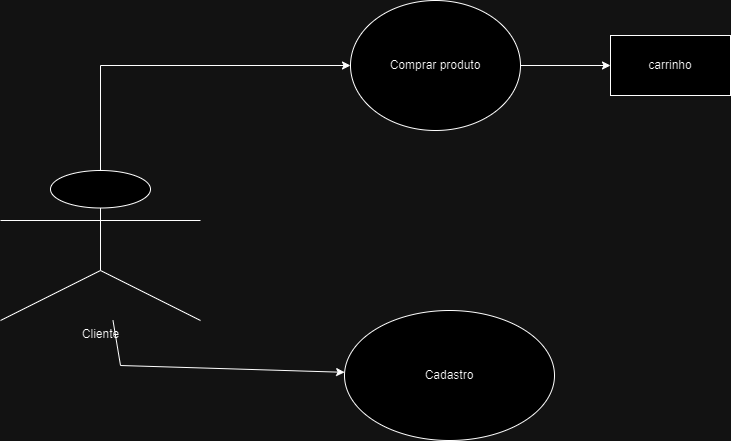

The diagram above was exported from draw.io. Its source (the exported page's mxGraphModel, read from the mxfile embedded in the PNG):
<mxGraphModel dx="1050" dy="1788" grid="1" gridSize="10" guides="1" tooltips="1" connect="1" arrows="1" fold="1" page="1" pageScale="1" pageWidth="827" pageHeight="1169" math="0" shadow="0">
  <root>
    <mxCell id="0" />
    <mxCell id="1" parent="0" />
    <mxCell id="aqyvTubRmSNSfILHVuLD-1" value="Cliente" style="shape=umlActor;verticalLabelPosition=bottom;verticalAlign=top;html=1;outlineConnect=0;" vertex="1" parent="1">
      <mxGeometry x="70" y="-530" width="200" height="150" as="geometry" />
    </mxCell>
    <mxCell id="aqyvTubRmSNSfILHVuLD-2" value="Comprar produto" style="ellipse;whiteSpace=wrap;html=1;" vertex="1" parent="1">
      <mxGeometry x="420" y="-700" width="170" height="130" as="geometry" />
    </mxCell>
    <mxCell id="aqyvTubRmSNSfILHVuLD-4" value="Cadastro" style="ellipse;whiteSpace=wrap;html=1;" vertex="1" parent="1">
      <mxGeometry x="414" y="-390" width="210" height="130" as="geometry" />
    </mxCell>
    <mxCell id="aqyvTubRmSNSfILHVuLD-6" value="carrinho" style="rounded=0;whiteSpace=wrap;html=1;" vertex="1" parent="1">
      <mxGeometry x="680" y="-665" width="120" height="60" as="geometry" />
    </mxCell>
    <mxCell id="aqyvTubRmSNSfILHVuLD-7" value="" style="endArrow=classic;html=1;rounded=0;" edge="1" parent="1" source="aqyvTubRmSNSfILHVuLD-1" target="aqyvTubRmSNSfILHVuLD-4">
      <mxGeometry width="50" height="50" relative="1" as="geometry">
        <mxPoint x="240" y="-370" as="sourcePoint" />
        <mxPoint x="290" y="-420" as="targetPoint" />
        <Array as="points">
          <mxPoint x="190" y="-335" />
        </Array>
      </mxGeometry>
    </mxCell>
    <mxCell id="aqyvTubRmSNSfILHVuLD-8" value="" style="endArrow=classic;html=1;rounded=0;exitX=0.5;exitY=0;exitDx=0;exitDy=0;exitPerimeter=0;entryX=0;entryY=0.5;entryDx=0;entryDy=0;" edge="1" parent="1" source="aqyvTubRmSNSfILHVuLD-1" target="aqyvTubRmSNSfILHVuLD-2">
      <mxGeometry width="50" height="50" relative="1" as="geometry">
        <mxPoint x="270" y="-516.97" as="sourcePoint" />
        <mxPoint x="420" y="-637" as="targetPoint" />
        <Array as="points">
          <mxPoint x="170" y="-635" />
        </Array>
      </mxGeometry>
    </mxCell>
    <mxCell id="aqyvTubRmSNSfILHVuLD-9" value="" style="endArrow=classic;html=1;rounded=0;exitX=1;exitY=0.5;exitDx=0;exitDy=0;entryX=0;entryY=0.5;entryDx=0;entryDy=0;" edge="1" parent="1" source="aqyvTubRmSNSfILHVuLD-2" target="aqyvTubRmSNSfILHVuLD-6">
      <mxGeometry width="50" height="50" relative="1" as="geometry">
        <mxPoint x="240" y="-370" as="sourcePoint" />
        <mxPoint x="290" y="-420" as="targetPoint" />
      </mxGeometry>
    </mxCell>
  </root>
</mxGraphModel>